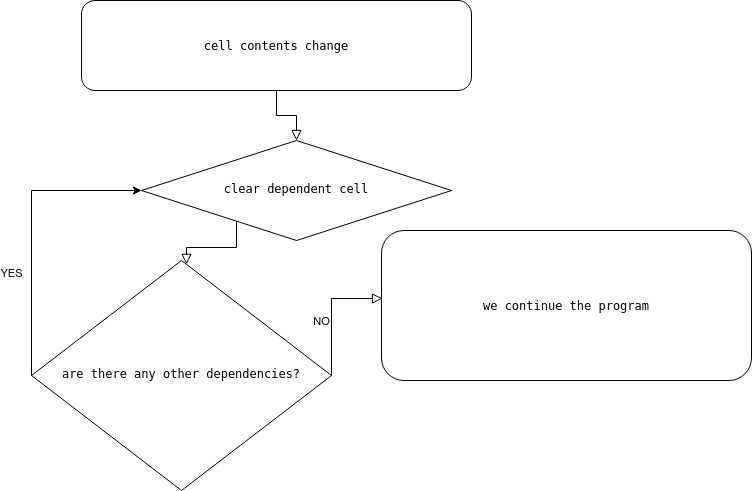

The diagram above was exported from draw.io. Its source (the exported page's mxGraphModel, read from the mxfile embedded in the PNG):
<mxGraphModel dx="2191" dy="795" grid="1" gridSize="10" guides="1" tooltips="1" connect="1" arrows="1" fold="1" page="1" pageScale="1" pageWidth="827" pageHeight="1169" math="0" shadow="0">
  <root>
    <mxCell id="WIyWlLk6GJQsqaUBKTNV-0" />
    <mxCell id="WIyWlLk6GJQsqaUBKTNV-1" parent="WIyWlLk6GJQsqaUBKTNV-0" />
    <mxCell id="WIyWlLk6GJQsqaUBKTNV-2" value="" style="rounded=0;html=1;jettySize=auto;orthogonalLoop=1;fontSize=11;endArrow=block;endFill=0;endSize=8;strokeWidth=1;shadow=0;labelBackgroundColor=none;edgeStyle=orthogonalEdgeStyle;" parent="WIyWlLk6GJQsqaUBKTNV-1" source="WIyWlLk6GJQsqaUBKTNV-3" target="WIyWlLk6GJQsqaUBKTNV-6" edge="1">
      <mxGeometry relative="1" as="geometry" />
    </mxCell>
    <mxCell id="WIyWlLk6GJQsqaUBKTNV-3" value="&lt;pre dir=&quot;ltr&quot; style=&quot;text-align:left&quot; id=&quot;tw-target-text&quot; data-placeholder=&quot;Перевод&quot; class=&quot;tw-data-text tw-text-large tw-ta&quot;&gt;cell contents change&lt;/pre&gt;" style="rounded=1;whiteSpace=wrap;html=1;fontSize=12;glass=0;strokeWidth=1;shadow=0;" parent="WIyWlLk6GJQsqaUBKTNV-1" vertex="1">
      <mxGeometry x="20" y="30" width="390" height="90" as="geometry" />
    </mxCell>
    <mxCell id="WIyWlLk6GJQsqaUBKTNV-4" value="" style="rounded=0;html=1;jettySize=auto;orthogonalLoop=1;fontSize=11;endArrow=block;endFill=0;endSize=8;strokeWidth=1;shadow=0;labelBackgroundColor=none;edgeStyle=orthogonalEdgeStyle;" parent="WIyWlLk6GJQsqaUBKTNV-1" source="WIyWlLk6GJQsqaUBKTNV-6" target="WIyWlLk6GJQsqaUBKTNV-10" edge="1">
      <mxGeometry x="0.2222" y="-10" relative="1" as="geometry">
        <mxPoint as="offset" />
        <Array as="points">
          <mxPoint x="175" y="277" />
          <mxPoint x="125" y="277" />
        </Array>
      </mxGeometry>
    </mxCell>
    <mxCell id="WIyWlLk6GJQsqaUBKTNV-6" value="&lt;pre dir=&quot;ltr&quot; style=&quot;text-align:left&quot; id=&quot;tw-target-text&quot; data-placeholder=&quot;Перевод&quot; class=&quot;tw-data-text tw-text-large tw-ta&quot;&gt;clear dependent cell&lt;/pre&gt;" style="rhombus;whiteSpace=wrap;html=1;shadow=0;fontFamily=Helvetica;fontSize=12;align=center;strokeWidth=1;spacing=6;spacingTop=-4;" parent="WIyWlLk6GJQsqaUBKTNV-1" vertex="1">
      <mxGeometry x="80" y="170" width="310" height="100" as="geometry" />
    </mxCell>
    <mxCell id="WIyWlLk6GJQsqaUBKTNV-8" value="NO" style="rounded=0;html=1;jettySize=auto;orthogonalLoop=1;fontSize=11;endArrow=block;endFill=0;endSize=8;strokeWidth=1;shadow=0;labelBackgroundColor=none;edgeStyle=orthogonalEdgeStyle;exitX=1;exitY=0.5;exitDx=0;exitDy=0;entryX=0;entryY=0.5;entryDx=0;entryDy=0;" parent="WIyWlLk6GJQsqaUBKTNV-1" source="WIyWlLk6GJQsqaUBKTNV-10" edge="1">
      <mxGeometry x="-0.1406" y="10" relative="1" as="geometry">
        <mxPoint as="offset" />
        <mxPoint x="271" y="328" as="sourcePoint" />
        <mxPoint x="321" y="328" as="targetPoint" />
        <Array as="points">
          <mxPoint x="270" y="328" />
        </Array>
      </mxGeometry>
    </mxCell>
    <mxCell id="sKScwt-nlakEFzeZ2OWb-5" value="YES" style="edgeStyle=orthogonalEdgeStyle;rounded=0;orthogonalLoop=1;jettySize=auto;html=1;entryX=0;entryY=0.5;entryDx=0;entryDy=0;" edge="1" parent="WIyWlLk6GJQsqaUBKTNV-1" source="WIyWlLk6GJQsqaUBKTNV-10" target="WIyWlLk6GJQsqaUBKTNV-6">
      <mxGeometry x="-0.3043" y="20" relative="1" as="geometry">
        <mxPoint x="20" y="230" as="targetPoint" />
        <Array as="points">
          <mxPoint x="-30" y="220" />
        </Array>
        <mxPoint as="offset" />
      </mxGeometry>
    </mxCell>
    <mxCell id="WIyWlLk6GJQsqaUBKTNV-10" value="&lt;pre dir=&quot;ltr&quot; style=&quot;text-align:left&quot; id=&quot;tw-target-text&quot; data-placeholder=&quot;Перевод&quot; class=&quot;tw-data-text tw-text-large tw-ta&quot;&gt;are there any other dependencies?&lt;/pre&gt;" style="rhombus;whiteSpace=wrap;html=1;shadow=0;fontFamily=Helvetica;fontSize=12;align=center;strokeWidth=1;spacing=6;spacingTop=-4;" parent="WIyWlLk6GJQsqaUBKTNV-1" vertex="1">
      <mxGeometry x="-30" y="290" width="300" height="230" as="geometry" />
    </mxCell>
    <mxCell id="WIyWlLk6GJQsqaUBKTNV-12" value="&lt;pre dir=&quot;ltr&quot; style=&quot;text-align:left&quot; id=&quot;tw-target-text&quot; data-placeholder=&quot;Перевод&quot; class=&quot;tw-data-text tw-text-large tw-ta&quot;&gt;we continue the program&lt;/pre&gt;" style="rounded=1;whiteSpace=wrap;html=1;fontSize=12;glass=0;strokeWidth=1;shadow=0;" parent="WIyWlLk6GJQsqaUBKTNV-1" vertex="1">
      <mxGeometry x="320" y="260" width="370" height="150" as="geometry" />
    </mxCell>
  </root>
</mxGraphModel>